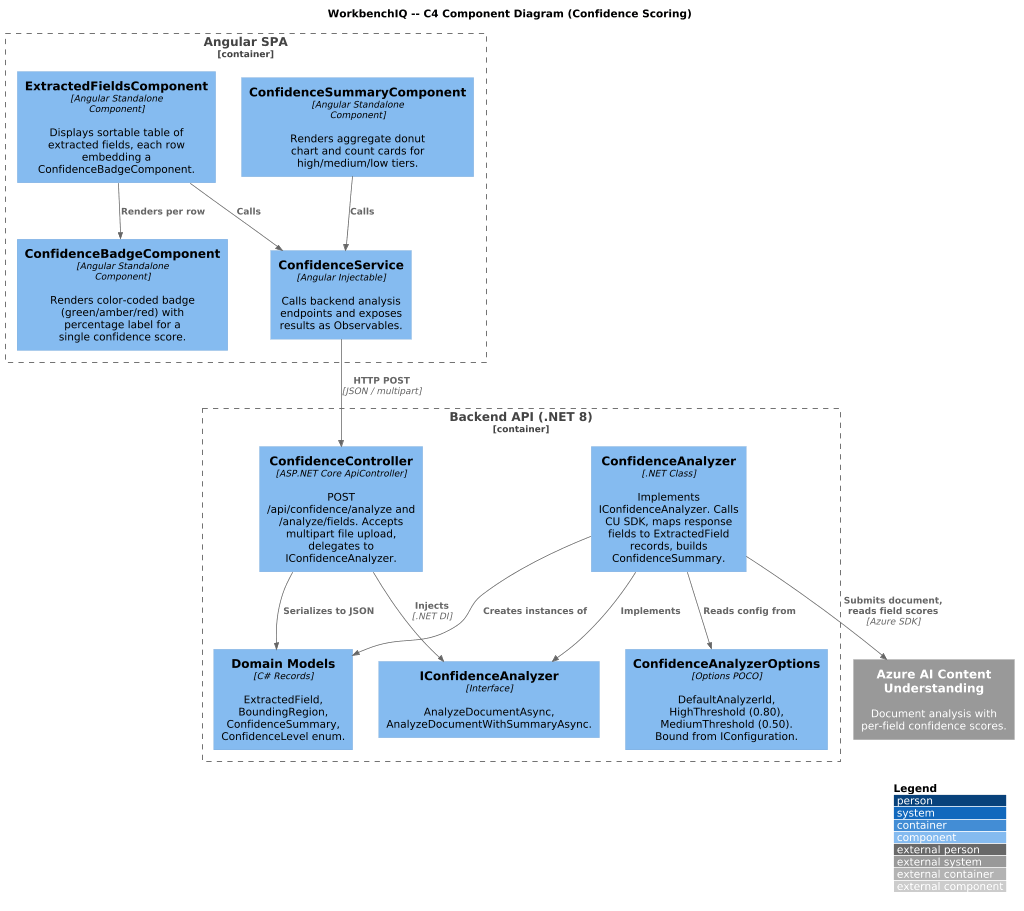

The diagram above was rendered by PlantUML. Its source (embedded in the PNG):
@startuml
' ---------------------------------------------------------------------------
' WorkbenchIQ -- C4 Component diagram for Confidence Scoring
' Target: .NET 8 (ASP.NET Core) + Angular 17+
' ---------------------------------------------------------------------------
!include https://raw.githubusercontent.com/plantuml-stdlib/C4-PlantUML/master/C4_Component.puml

LAYOUT_WITH_LEGEND()
scale max 1024 width

title WorkbenchIQ -- C4 Component Diagram (Confidence Scoring)

Container_Boundary(spa, "Angular SPA") {
  Component(confidenceSvc, "ConfidenceService", "Angular Injectable", "Calls backend analysis endpoints and exposes results as Observables.")
  Component(badgeComp, "ConfidenceBadgeComponent", "Angular Standalone Component", "Renders color-coded badge (green/amber/red) with percentage label for a single confidence score.")
  Component(fieldsComp, "ExtractedFieldsComponent", "Angular Standalone Component", "Displays sortable table of extracted fields, each row embedding a ConfidenceBadgeComponent.")
  Component(summaryComp, "ConfidenceSummaryComponent", "Angular Standalone Component", "Renders aggregate donut chart and count cards for high/medium/low tiers.")
}

Container_Boundary(api, "Backend API (.NET 8)") {
  Component(controller, "ConfidenceController", "ASP.NET Core ApiController", "POST /api/confidence/analyze and /analyze/fields. Accepts multipart file upload, delegates to IConfidenceAnalyzer.")
  Component(iAnalyzer, "IConfidenceAnalyzer", "Interface", "AnalyzeDocumentAsync, AnalyzeDocumentWithSummaryAsync.")
  Component(analyzer, "ConfidenceAnalyzer", ".NET Class", "Implements IConfidenceAnalyzer. Calls CU SDK, maps response fields to ExtractedField records, builds ConfidenceSummary.")
  Component(options, "ConfidenceAnalyzerOptions", "Options POCO", "DefaultAnalyzerId, HighThreshold (0.80), MediumThreshold (0.50). Bound from IConfiguration.")
  Component(models, "Domain Models", "C# Records", "ExtractedField, BoundingRegion, ConfidenceSummary, ConfidenceLevel enum.")
}

System_Ext(contentUnderstanding, "Azure AI Content Understanding", "Document analysis with per-field confidence scores.")

Rel(fieldsComp, confidenceSvc, "Calls")
Rel(summaryComp, confidenceSvc, "Calls")
Rel(fieldsComp, badgeComp, "Renders per row")
Rel(confidenceSvc, controller, "HTTP POST", "JSON / multipart")

Rel(controller, iAnalyzer, "Injects", ".NET DI")
Rel(analyzer, iAnalyzer, "Implements")
Rel(analyzer, options, "Reads config from")
Rel(analyzer, models, "Creates instances of")
Rel(controller, models, "Serializes to JSON")

Rel(analyzer, contentUnderstanding, "Submits document, reads field scores", "Azure SDK")
@enduml